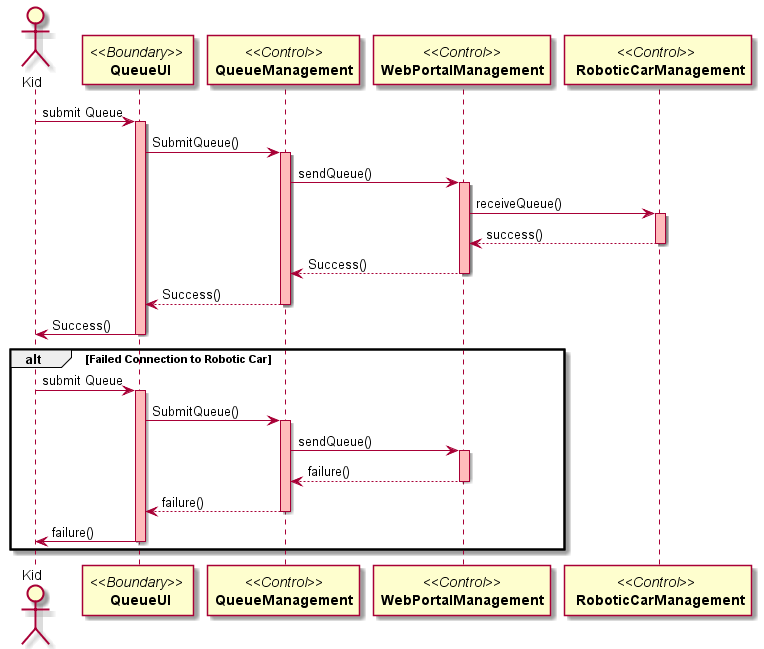

The diagram above was rendered by PlantUML. Its source (embedded in the PNG):
@startuml
actor Kid
participant "//<<Boundary>>// \n **QueueUI**" as A
participant "//<<Control>>//\n**QueueManagement**" as B
participant "//<<Control>>//\n**WebPortalManagement**" as C
participant "//<<Control>>// \n **RoboticCarManagement**" as D

Kid -> A:submit Queue
activate A #FFBBBB

A -> B: SubmitQueue()
activate B #FFBBBB

B -> C: sendQueue()
activate C #FFBBBB

C -> D: receiveQueue()
activate D #FFBBBB

D --> C: success()
deactivate D
C --> B: Success()
deactivate C

B --> A: Success()
deactivate B 
    
A -> Kid: Success()
deactivate A

alt Failed Connection to Robotic Car 
Kid -> A:submit Queue
activate A #FFBBBB

A -> B: SubmitQueue()
activate B #FFBBBB

B -> C: sendQueue()
activate C #FFBBBB

C --> B: failure()
deactivate C

B --> A: failure()
deactivate B

A -> Kid: failure()
deactivate A 
end




@enduml